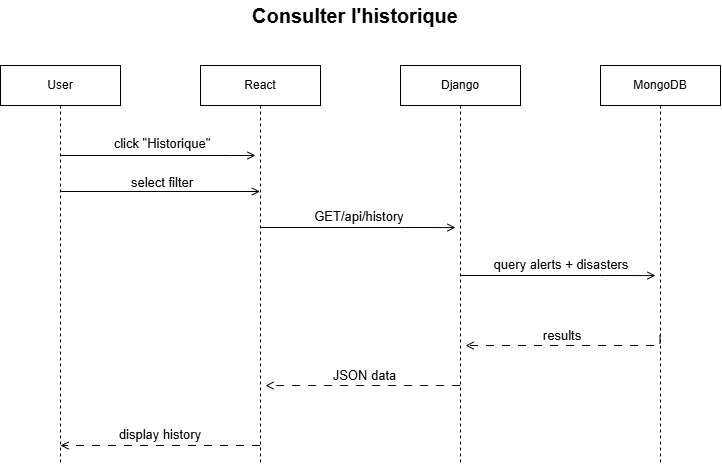

The diagram above was exported from draw.io. Its source (the exported page's mxGraphModel, read from the mxfile embedded in the PNG):
<mxGraphModel dx="3015" dy="2480" grid="1" gridSize="10" guides="1" tooltips="1" connect="1" arrows="1" fold="1" page="1" pageScale="1" pageWidth="850" pageHeight="1100" math="0" shadow="0">
  <root>
    <mxCell id="0" />
    <mxCell id="1" parent="0" />
    <mxCell id="2" edge="1" parent="1" style="edgeStyle=orthogonalEdgeStyle;rounded=0;orthogonalLoop=1;jettySize=auto;html=1;curved=0;endArrow=open;endFill=0;">
      <mxGeometry relative="1" as="geometry">
        <Array as="points">
          <mxPoint x="720" y="1902" />
          <mxPoint x="720" y="1902" />
        </Array>
        <mxPoint x="550.0121951219512" y="1902" as="sourcePoint" />
        <mxPoint x="745" y="1902" as="targetPoint" />
      </mxGeometry>
    </mxCell>
    <mxCell id="3" edge="1" parent="1" style="edgeStyle=orthogonalEdgeStyle;rounded=0;orthogonalLoop=1;jettySize=auto;html=1;curved=0;endArrow=open;endFill=0;">
      <mxGeometry relative="1" as="geometry">
        <mxPoint x="549.590909090909" y="1938" as="sourcePoint" />
        <mxPoint x="749.5000000000002" y="1938" as="targetPoint" />
      </mxGeometry>
    </mxCell>
    <mxCell id="4" parent="1" style="shape=umlLifeline;perimeter=lifelinePerimeter;whiteSpace=wrap;html=1;container=1;dropTarget=0;collapsible=0;recursiveResize=0;outlineConnect=0;portConstraint=eastwest;newEdgeStyle={&quot;curved&quot;:0,&quot;rounded&quot;:0};" value="User" vertex="1">
      <mxGeometry height="400" width="120" x="490" y="1812" as="geometry" />
    </mxCell>
    <mxCell id="5" edge="1" parent="1" style="edgeStyle=orthogonalEdgeStyle;rounded=0;orthogonalLoop=1;jettySize=auto;html=1;curved=0;endArrow=open;endFill=0;">
      <mxGeometry relative="1" as="geometry">
        <Array as="points">
          <mxPoint x="890" y="1974" />
          <mxPoint x="890" y="1974" />
        </Array>
        <mxPoint x="749.630434782609" y="1974" as="sourcePoint" />
        <mxPoint x="945" y="1974.0588235294117" as="targetPoint" />
      </mxGeometry>
    </mxCell>
    <mxCell id="6" edge="1" parent="1" style="edgeStyle=orthogonalEdgeStyle;rounded=0;orthogonalLoop=1;jettySize=auto;html=1;curved=0;endArrow=open;endFill=0;dashed=1;dashPattern=8 8;">
      <mxGeometry relative="1" as="geometry">
        <Array as="points">
          <mxPoint x="640" y="2192" />
          <mxPoint x="640" y="2192" />
        </Array>
        <mxPoint x="749.5" y="2192" as="sourcePoint" />
        <mxPoint x="550" y="2192.0588235294117" as="targetPoint" />
      </mxGeometry>
    </mxCell>
    <mxCell id="7" parent="1" style="shape=umlLifeline;perimeter=lifelinePerimeter;whiteSpace=wrap;html=1;container=1;dropTarget=0;collapsible=0;recursiveResize=0;outlineConnect=0;portConstraint=eastwest;newEdgeStyle={&quot;curved&quot;:0,&quot;rounded&quot;:0};" value="React" vertex="1">
      <mxGeometry height="400" width="120" x="690" y="1812" as="geometry" />
    </mxCell>
    <mxCell id="8" edge="1" parent="1" style="edgeStyle=orthogonalEdgeStyle;rounded=0;orthogonalLoop=1;jettySize=auto;html=1;curved=0;endArrow=open;endFill=0;">
      <mxGeometry relative="1" as="geometry">
        <Array as="points">
          <mxPoint x="1090" y="2022" />
          <mxPoint x="1090" y="2022" />
        </Array>
        <mxPoint x="950.1491228070176" y="2022" as="sourcePoint" />
        <mxPoint x="1145" y="2022.0588235294117" as="targetPoint" />
      </mxGeometry>
    </mxCell>
    <mxCell id="9" edge="1" parent="1" style="edgeStyle=orthogonalEdgeStyle;rounded=0;orthogonalLoop=1;jettySize=auto;html=1;curved=0;endArrow=open;endFill=0;dashed=1;dashPattern=8 8;">
      <mxGeometry relative="1" as="geometry">
        <Array as="points">
          <mxPoint x="800" y="2132" />
          <mxPoint x="800" y="2132" />
        </Array>
        <mxPoint x="949.69" y="2132" as="sourcePoint" />
        <mxPoint x="755" y="2132.0588235294117" as="targetPoint" />
      </mxGeometry>
    </mxCell>
    <mxCell id="10" parent="1" style="shape=umlLifeline;perimeter=lifelinePerimeter;whiteSpace=wrap;html=1;container=1;dropTarget=0;collapsible=0;recursiveResize=0;outlineConnect=0;portConstraint=eastwest;newEdgeStyle={&quot;curved&quot;:0,&quot;rounded&quot;:0};" value="Django" vertex="1">
      <mxGeometry height="400" width="120" x="890" y="1812" as="geometry" />
    </mxCell>
    <mxCell id="11" edge="1" parent="1" style="edgeStyle=orthogonalEdgeStyle;rounded=0;orthogonalLoop=1;jettySize=auto;html=1;curved=0;dashed=1;dashPattern=8 8;endArrow=open;endFill=0;">
      <mxGeometry relative="1" as="geometry">
        <Array as="points">
          <mxPoint x="1150" y="2092" />
        </Array>
        <mxPoint x="1149.5" y="2082" as="sourcePoint" />
        <mxPoint x="955" y="2092.0588235294117" as="targetPoint" />
      </mxGeometry>
    </mxCell>
    <mxCell id="12" parent="1" style="shape=umlLifeline;perimeter=lifelinePerimeter;whiteSpace=wrap;html=1;container=1;dropTarget=0;collapsible=0;recursiveResize=0;outlineConnect=0;portConstraint=eastwest;newEdgeStyle={&quot;curved&quot;:0,&quot;rounded&quot;:0};" value="MongoDB" vertex="1">
      <mxGeometry height="400" width="120" x="1090" y="1812" as="geometry" />
    </mxCell>
    <mxCell id="13" parent="1" style="text;html=1;whiteSpace=wrap;strokeColor=none;fillColor=none;align=center;verticalAlign=middle;rounded=0;fontSize=13;" value="click &quot;Historique&quot;" vertex="1">
      <mxGeometry height="10" width="136" x="584" y="1885" as="geometry" />
    </mxCell>
    <mxCell id="14" parent="1" style="text;html=1;whiteSpace=wrap;strokeColor=none;fillColor=none;align=center;verticalAlign=middle;rounded=0;fontSize=13;" value="GET/api/history" vertex="1">
      <mxGeometry height="30" width="120" x="789" y="1948" as="geometry" />
    </mxCell>
    <mxCell id="15" parent="1" style="text;html=1;whiteSpace=wrap;strokeColor=none;fillColor=none;align=center;verticalAlign=middle;rounded=0;fontSize=13;" value="query alerts + disasters" vertex="1">
      <mxGeometry height="30" width="140" x="981" y="1996" as="geometry" />
    </mxCell>
    <mxCell id="16" parent="1" style="text;html=1;whiteSpace=wrap;strokeColor=none;fillColor=none;align=center;verticalAlign=middle;rounded=0;fontSize=13;" value="results" vertex="1">
      <mxGeometry height="30" width="80" x="1012" y="2067" as="geometry" />
    </mxCell>
    <mxCell id="17" parent="1" style="text;html=1;whiteSpace=wrap;strokeColor=none;fillColor=none;align=center;verticalAlign=middle;rounded=0;fontSize=13;" value="JSON data" vertex="1">
      <mxGeometry height="30" width="71" x="819" y="2107" as="geometry" />
    </mxCell>
    <mxCell id="18" parent="1" style="text;html=1;whiteSpace=wrap;strokeColor=none;fillColor=none;align=center;verticalAlign=middle;rounded=0;fontSize=13;" value="display history" vertex="1">
      <mxGeometry height="30" width="90" x="605" y="2166" as="geometry" />
    </mxCell>
    <mxCell id="19" parent="1" style="text;html=1;whiteSpace=wrap;strokeColor=none;fillColor=none;align=center;verticalAlign=middle;rounded=0;fontSize=20;fontStyle=1" value="Consulter l'historique" vertex="1">
      <mxGeometry height="30" width="210" x="740" y="1747" as="geometry" />
    </mxCell>
    <mxCell id="20" parent="1" style="text;html=1;whiteSpace=wrap;strokeColor=none;fillColor=none;align=center;verticalAlign=middle;rounded=0;fontSize=13;" value="select filter" vertex="1">
      <mxGeometry height="30" width="70" x="617" y="1914" as="geometry" />
    </mxCell>
  </root>
</mxGraphModel>